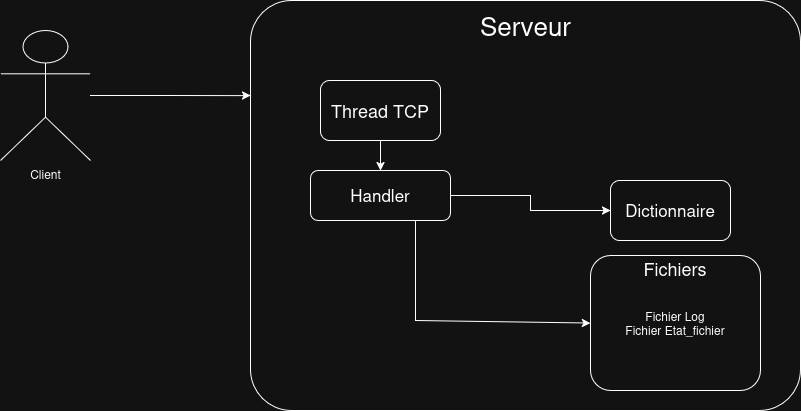

The diagram above was exported from draw.io. Its source (the exported page's mxGraphModel, read from the mxfile embedded in the PNG):
<mxGraphModel dx="2276" dy="755" grid="1" gridSize="10" guides="1" tooltips="1" connect="1" arrows="1" fold="1" page="1" pageScale="1" pageWidth="850" pageHeight="1100" math="0" shadow="0">
  <root>
    <mxCell id="0" />
    <mxCell id="1" parent="0" />
    <mxCell id="1qwhbmFig-wZj1mz07pz-1" value="" style="rounded=1;whiteSpace=wrap;html=1;fillColor=none;arcSize=10;" vertex="1" parent="1">
      <mxGeometry x="130" y="240" width="550" height="410" as="geometry" />
    </mxCell>
    <mxCell id="1qwhbmFig-wZj1mz07pz-2" value="Serveur" style="text;html=1;align=center;verticalAlign=middle;whiteSpace=wrap;rounded=0;fontSize=26;" vertex="1" parent="1">
      <mxGeometry x="352.5" y="240" width="105" height="50" as="geometry" />
    </mxCell>
    <mxCell id="1qwhbmFig-wZj1mz07pz-4" value="&lt;div&gt;Fichier Log&lt;/div&gt;&lt;div&gt;Fichier Etat_fichier&lt;/div&gt;" style="rounded=1;whiteSpace=wrap;html=1;fillColor=none;" vertex="1" parent="1">
      <mxGeometry x="470" y="495" width="170" height="135" as="geometry" />
    </mxCell>
    <mxCell id="1qwhbmFig-wZj1mz07pz-5" value="&lt;font style=&quot;font-size: 18px;&quot;&gt;Fichiers&lt;/font&gt;" style="text;html=1;align=center;verticalAlign=middle;whiteSpace=wrap;rounded=0;fontSize=15;" vertex="1" parent="1">
      <mxGeometry x="510" y="495" width="90" height="25" as="geometry" />
    </mxCell>
    <mxCell id="1qwhbmFig-wZj1mz07pz-6" value="&lt;font style=&quot;font-size: 17px;&quot;&gt;Handler&lt;/font&gt;" style="rounded=1;whiteSpace=wrap;html=1;" vertex="1" parent="1">
      <mxGeometry x="190" y="410" width="140" height="50" as="geometry" />
    </mxCell>
    <mxCell id="1qwhbmFig-wZj1mz07pz-7" value="&lt;font style=&quot;font-size: 17px;&quot;&gt;Dictionnaire&lt;/font&gt;" style="rounded=1;whiteSpace=wrap;html=1;" vertex="1" parent="1">
      <mxGeometry x="490" y="420" width="120" height="60" as="geometry" />
    </mxCell>
    <mxCell id="1qwhbmFig-wZj1mz07pz-8" value="" style="endArrow=classic;html=1;rounded=0;exitX=1;exitY=0.5;exitDx=0;exitDy=0;entryX=0;entryY=0.5;entryDx=0;entryDy=0;" edge="1" parent="1" source="1qwhbmFig-wZj1mz07pz-6" target="1qwhbmFig-wZj1mz07pz-7">
      <mxGeometry width="50" height="50" relative="1" as="geometry">
        <mxPoint x="340" y="430" as="sourcePoint" />
        <mxPoint x="390" y="380" as="targetPoint" />
        <Array as="points">
          <mxPoint x="410" y="435" />
          <mxPoint x="410" y="450" />
        </Array>
      </mxGeometry>
    </mxCell>
    <mxCell id="1qwhbmFig-wZj1mz07pz-9" value="" style="endArrow=classic;html=1;rounded=0;exitX=0.75;exitY=1;exitDx=0;exitDy=0;entryX=0;entryY=0.5;entryDx=0;entryDy=0;" edge="1" parent="1" source="1qwhbmFig-wZj1mz07pz-6" target="1qwhbmFig-wZj1mz07pz-4">
      <mxGeometry width="50" height="50" relative="1" as="geometry">
        <mxPoint x="340" y="430" as="sourcePoint" />
        <mxPoint x="390" y="380" as="targetPoint" />
        <Array as="points">
          <mxPoint x="295" y="560" />
        </Array>
      </mxGeometry>
    </mxCell>
    <mxCell id="1qwhbmFig-wZj1mz07pz-10" value="&lt;font style=&quot;font-size: 18px;&quot;&gt;Thread TCP&lt;/font&gt;" style="rounded=1;whiteSpace=wrap;html=1;" vertex="1" parent="1">
      <mxGeometry x="200" y="320" width="120" height="60" as="geometry" />
    </mxCell>
    <mxCell id="1qwhbmFig-wZj1mz07pz-11" value="" style="endArrow=classic;html=1;rounded=0;exitX=0.5;exitY=1;exitDx=0;exitDy=0;entryX=0.5;entryY=0;entryDx=0;entryDy=0;" edge="1" parent="1" source="1qwhbmFig-wZj1mz07pz-10" target="1qwhbmFig-wZj1mz07pz-6">
      <mxGeometry width="50" height="50" relative="1" as="geometry">
        <mxPoint x="230" y="490" as="sourcePoint" />
        <mxPoint x="280" y="440" as="targetPoint" />
      </mxGeometry>
    </mxCell>
    <mxCell id="1qwhbmFig-wZj1mz07pz-15" style="edgeStyle=orthogonalEdgeStyle;rounded=0;orthogonalLoop=1;jettySize=auto;html=1;entryX=0;entryY=0.232;entryDx=0;entryDy=0;entryPerimeter=0;" edge="1" parent="1" source="1qwhbmFig-wZj1mz07pz-12" target="1qwhbmFig-wZj1mz07pz-1">
      <mxGeometry relative="1" as="geometry">
        <mxPoint x="130" y="340" as="targetPoint" />
      </mxGeometry>
    </mxCell>
    <mxCell id="1qwhbmFig-wZj1mz07pz-12" value="Client" style="shape=umlActor;verticalLabelPosition=bottom;verticalAlign=top;html=1;outlineConnect=0;" vertex="1" parent="1">
      <mxGeometry x="-120" y="270" width="90" height="130" as="geometry" />
    </mxCell>
  </root>
</mxGraphModel>